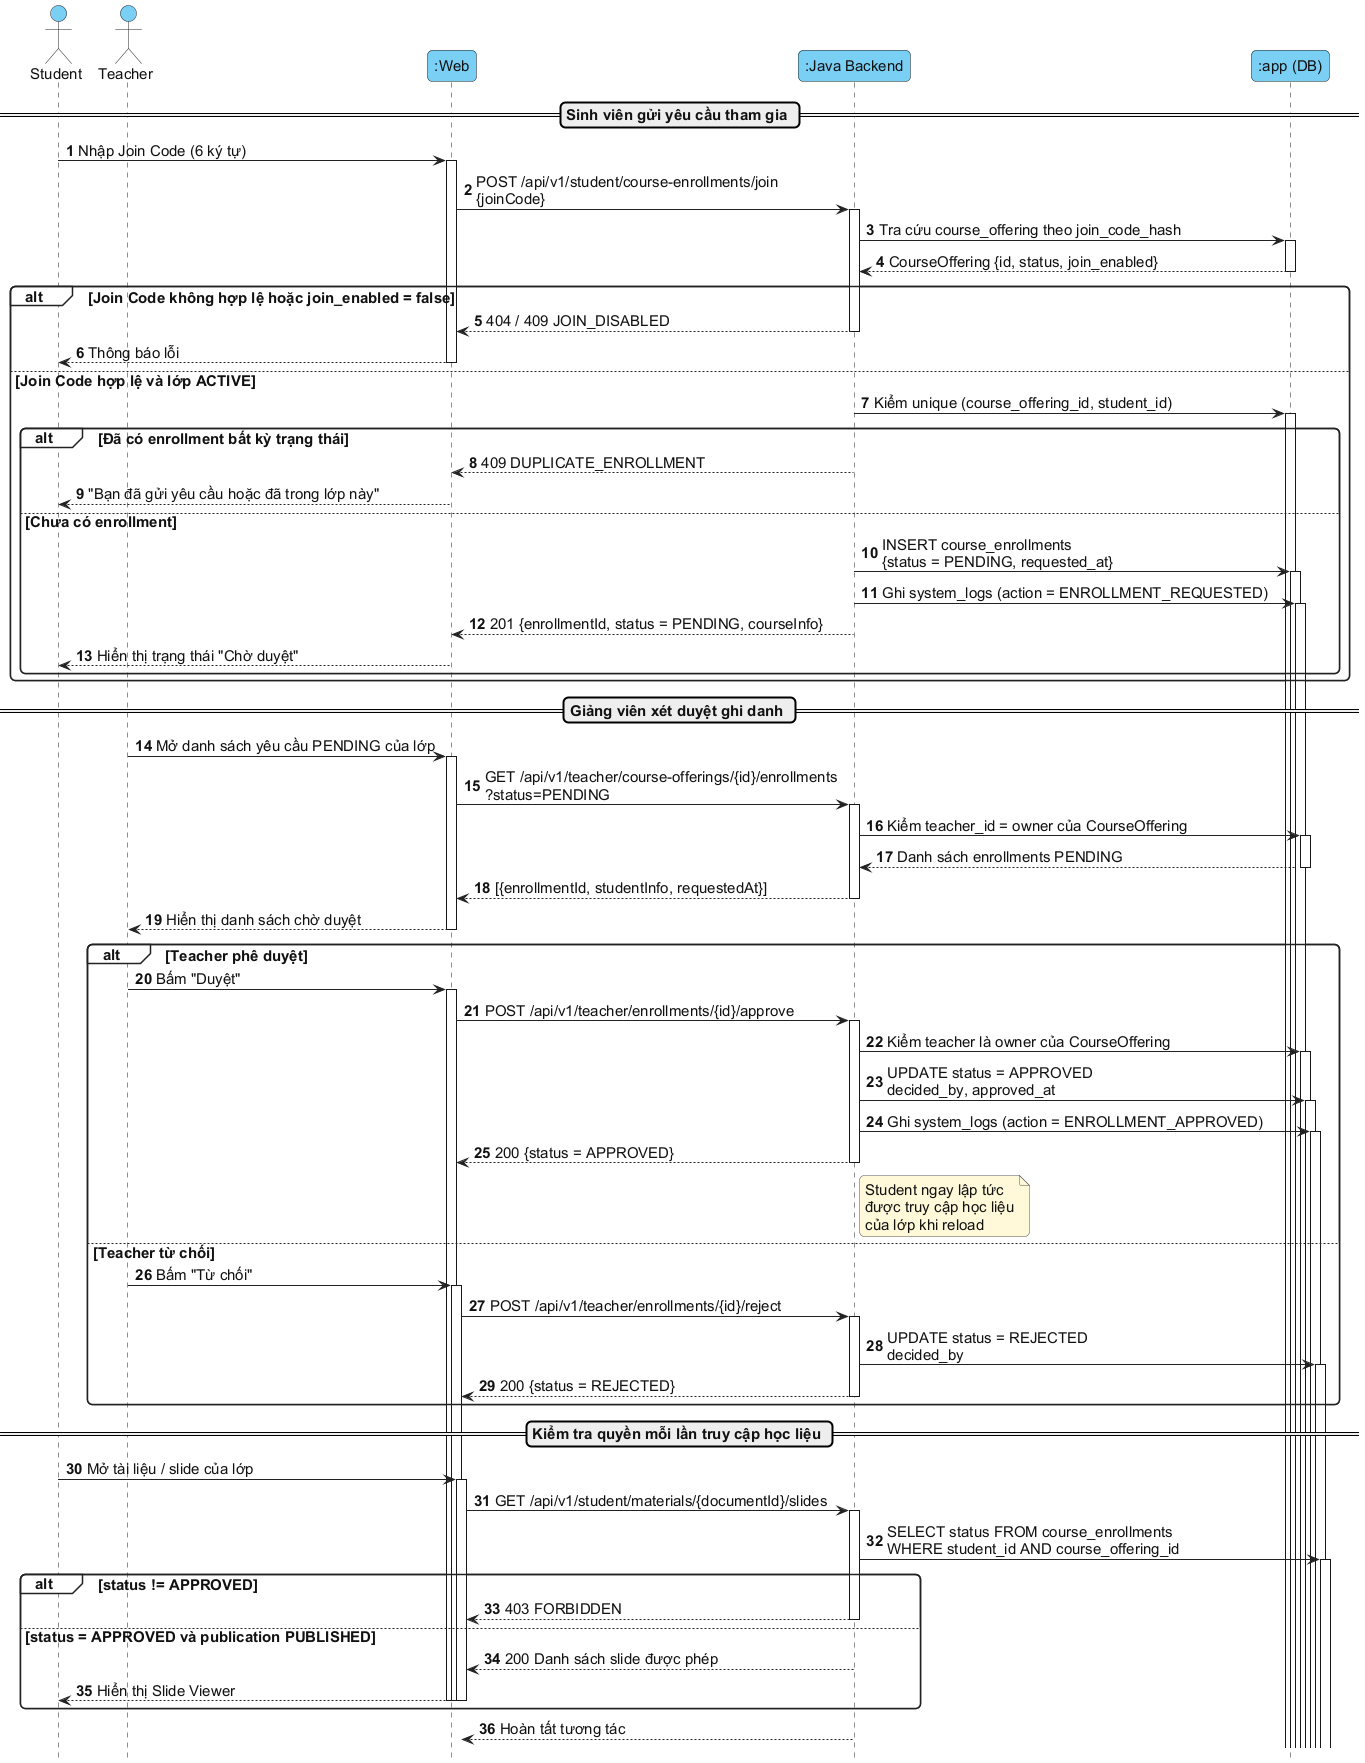

The diagram above was rendered by PlantUML. Its source (embedded in the PNG):
@startuml
' Palette: sequence; based on the Visual Paradigm guide samples (see README).
' Interaction: BE1-F01 — Đăng ký Lớp học phần bằng Join Code & Máy trạng thái Ghi danh
skinparam defaultFontColor #111111
skinparam ArrowColor #222222
skinparam ActorBackgroundColor #7ACFF5
skinparam ActorBorderColor #222222
skinparam NoteBackgroundColor #FFF9D9
skinparam NoteBorderColor #555555
skinparam RectangleBackgroundColor white
skinparam RectangleBorderColor #222222
skinparam ParticipantBackgroundColor #7ACFF5
skinparam ParticipantBorderColor #222222
skinparam LifeLineBackgroundColor #7ACFF5
skinparam LifeLineBorderColor #222222
skinparam SequenceGroupBackgroundColor white
skinparam SequenceGroupBodyBackgroundColor white
skinparam SequenceGroupBorderColor #222222
skinparam shadowing false
skinparam linetype ortho
skinparam backgroundColor white
skinparam defaultFontName Arial
skinparam defaultFontSize 15
skinparam classAttributeIconSize 0
skinparam packageStyle rectangle
skinparam roundcorner 10
skinparam nodesep 30
skinparam ranksep 40
hide footbox
autonumber
autoactivate on

actor Student
actor Teacher
participant ":Web" as Web
participant ":Java Backend" as Java
participant ":app (DB)" as DB

== Sinh viên gửi yêu cầu tham gia ==
Student -> Web : Nhập Join Code (6 ký tự)
Web -> Java : POST /api/v1/student/course-enrollments/join\n{joinCode}
Java -> DB : Tra cứu course_offering theo join_code_hash
DB --> Java : CourseOffering {id, status, join_enabled}

alt Join Code không hợp lệ hoặc join_enabled = false
  Java --> Web : 404 / 409 JOIN_DISABLED
  Web --> Student : Thông báo lỗi
else Join Code hợp lệ và lớp ACTIVE
  Java -> DB : Kiểm unique (course_offering_id, student_id)
  alt Đã có enrollment bất kỳ trạng thái
    Java --> Web : 409 DUPLICATE_ENROLLMENT
    Web --> Student : "Bạn đã gửi yêu cầu hoặc đã trong lớp này"
  else Chưa có enrollment
    Java -> DB : INSERT course_enrollments\n{status = PENDING, requested_at}
    Java -> DB : Ghi system_logs (action = ENROLLMENT_REQUESTED)
    Java --> Web : 201 {enrollmentId, status = PENDING, courseInfo}
    Web --> Student : Hiển thị trạng thái "Chờ duyệt"
  end
end

== Giảng viên xét duyệt ghi danh ==
Teacher -> Web : Mở danh sách yêu cầu PENDING của lớp
Web -> Java : GET /api/v1/teacher/course-offerings/{id}/enrollments\n?status=PENDING
Java -> DB : Kiểm teacher_id = owner của CourseOffering
DB --> Java : Danh sách enrollments PENDING
Java --> Web : [{enrollmentId, studentInfo, requestedAt}]
Web --> Teacher : Hiển thị danh sách chờ duyệt

alt Teacher phê duyệt
  Teacher -> Web : Bấm "Duyệt"
  Web -> Java : POST /api/v1/teacher/enrollments/{id}/approve
  Java -> DB : Kiểm teacher là owner của CourseOffering
  Java -> DB : UPDATE status = APPROVED\ndecided_by, approved_at
  Java -> DB : Ghi system_logs (action = ENROLLMENT_APPROVED)
  Java --> Web : 200 {status = APPROVED}
  note right of Java : Student ngay lập tức\nđược truy cập học liệu\ncủa lớp khi reload
else Teacher từ chối
  Teacher -> Web : Bấm "Từ chối"
  Web -> Java : POST /api/v1/teacher/enrollments/{id}/reject
  Java -> DB : UPDATE status = REJECTED\ndecided_by
  Java --> Web : 200 {status = REJECTED}
end

== Kiểm tra quyền mỗi lần truy cập học liệu ==
Student -> Web : Mở tài liệu / slide của lớp
Web -> Java : GET /api/v1/student/materials/{documentId}/slides
Java -> DB : SELECT status FROM course_enrollments\nWHERE student_id AND course_offering_id
alt status != APPROVED
  Java --> Web : 403 FORBIDDEN
else status = APPROVED và publication PUBLISHED
  Java --> Web : 200 Danh sách slide được phép
  Web --> Student : Hiển thị Slide Viewer
end
return Hoàn tất tương tác
@enduml